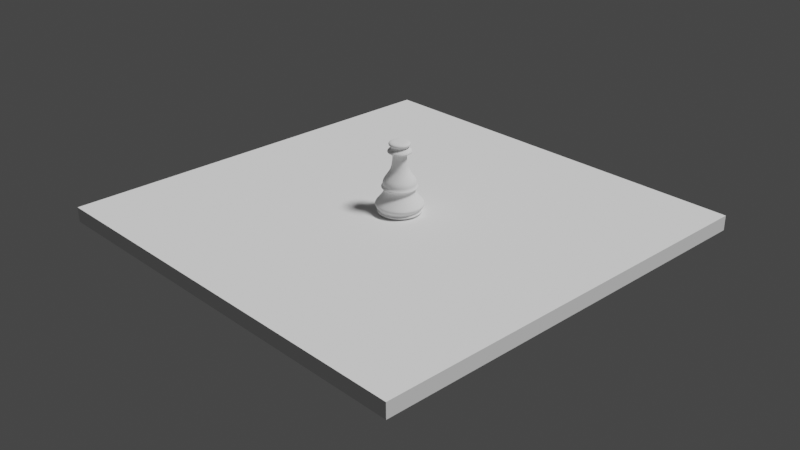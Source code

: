 # Source: pawn1.blend  (saved by Blender 3.3.6; exported with 4.5.12 LTS)
import bpy
from mathutils import Matrix  # noqa: F401  (used for matrix-valued properties, if any)

bpy.ops.wm.read_factory_settings(use_empty=True)
scene = bpy.context.scene
scene.name = 'Scene'

# ---- collections
col_collection = bpy.data.collections.new('Collection'); scene.collection.children.link(col_collection)

# ---- world
world_world = bpy.data.worlds.new('World'); scene.world = world_world
world_world.use_nodes = True; world_world.node_tree.nodes.clear()
_N = world_world.node_tree.nodes; _L = world_world.node_tree.links
n0 = _N.new('ShaderNodeOutputWorld'); n0.name = 'World Output'; n0.location = (300, 300)
n1 = _N.new('ShaderNodeBackground'); n1.name = 'Background'; n1.location = (10, 300)
n1.inputs[0].default_value = (0.05088, 0.05088, 0.05088, 1.0)
_L.new(n1.outputs[0], n0.inputs[0])
n0.is_active_output = True
world_world.color = (0.05088, 0.05088, 0.05088)
world_world.use_sun_shadow = False
world_world.sun_shadow_jitter_overblur = 0.0

# ---- cameras
cam_camera = bpy.data.cameras.new('Camera')
cam_camera.clip_end = 100.0
cam_camera.ortho_scale = 7.314

# ---- lights
light_light = bpy.data.lights.new('Light', 'SUN')
light_light.transmission_factor = 0.0
light_light.angle = 0.1993
light_light.energy = 3.0
light_light.shadow_soft_size = 0.1
light_light.shadow_cascade_max_distance = 1000.0

# ---- meshes
me_cube = bpy.data.meshes.new('Cube')
me_cube.from_pydata([(-1.0, -1.0, -1.0), (-1.0, -1.0, 1.0), (-1.0, 1.0, -1.0), (-1.0, 1.0, 1.0), (1.0, -1.0, -1.0), (1.0, -1.0, 1.0), (1.0, 1.0, -1.0), (1.0, 1.0, 1.0)], [], [(0, 1, 3, 2), (2, 3, 7, 6), (6, 7, 5, 4), (4, 5, 1, 0), (2, 6, 4, 0), (7, 3, 1, 5)])
_uv = me_cube.uv_layers.new(name='UVMap')
_uv.uv.foreach_set('vector', [0.375, 0.0, 0.625, 0.0, 0.625, 0.25, 0.375, 0.25, 0.375, 0.25, 0.625, 0.25, 0.625, 0.5, 0.375, 0.5, 0.375, 0.5, 0.625, 0.5, 0.625, 0.75, 0.375, 0.75, 0.375, 0.75, 0.625, 0.75, 0.625, 1.0, 0.375, 1.0, 0.125, 0.5, 0.375, 0.5, 0.375, 0.75, 0.125, 0.75, 0.625, 0.5, 0.875, 0.5, 0.875, 0.75, 0.625, 0.75])
me_cube.update()
me_vert_001 = bpy.data.meshes.new('Vert.001')
me_vert_001.from_pydata([(0.0, 0.0, 0.0), (0.2399, 0.0, 0.0), (0.2418, -4.922e-09, 0.03663), (0.2271, -4.922e-09, 0.03663), (0.2271, -7.137e-09, 0.05312), (0.2528, -1.009e-08, 0.0751), (0.2564, -1.28e-08, 0.09524), (0.2546, -1.452e-08, 0.1081), (0.163, -2.83e-08, 0.2106), (0.163, -3.544e-08, 0.2638), (0.1923, -3.691e-08, 0.2747), (0.1923, -3.839e-08, 0.2857), (0.1722, -4.134e-08, 0.3077), (0.1795, -4.7e-08, 0.3498), (0.08975, -6.152e-08, 0.4579), (0.07876, -7.284e-08, 0.5422), (0.07326, -7.85e-08, 0.5843), (0.07143, -8.564e-08, 0.6374), (0.07143, -8.638e-08, 0.6429), (0.1264, -8.662e-08, 0.6447), (0.13, -8.933e-08, 0.6649), (0.09341, -9.327e-08, 0.6942), (0.08792, -9.647e-08, 0.718), (0.1154, -9.671e-08, 0.7198), (0.1154, -1.024e-07, 0.7619), (-0.003663, -1.024e-07, 0.7619)], [(0, 1), (1, 2), (2, 3), (3, 4), (4, 5), (5, 6), (6, 7), (7, 8), (8, 9), (9, 10), (10, 11), (11, 12), (12, 13), (13, 14), (14, 15), (15, 16), (16, 17), (17, 18), (18, 19), (19, 20), (20, 21), (21, 22), (22, 23), (23, 24), (24, 25)], [])
me_vert_001.update()

# ---- objects
ob_light = bpy.data.objects.new('Light', light_light)
ob_camera = bpy.data.objects.new('Camera', cam_camera)
ob_cube = bpy.data.objects.new('Cube', me_cube)
ob_empty = bpy.data.objects.new('Empty', None)
ob_vert_001 = bpy.data.objects.new('Vert.001', me_vert_001)

# ---- transforms, parenting, visibility, modifiers, constraints
ob_light.location = (4.058, 1.058, 5.958)
ob_light.rotation_euler = (0.5177, 0.1273, 1.914)
ob_light.lock_rotations_4d = False
ob_light.empty_display_type = 'ARROWS'
ob_light.color = (0.0, 0.0, 0.0, 0.0)
ob_light.lineart.crease_threshold = 0.0
ob_camera.location = (7.359, -6.926, 4.958)
ob_camera.rotation_euler = (1.109, 0.0, 0.8149)
ob_camera.lock_rotations_4d = False
ob_camera.empty_display_type = 'ARROWS'
ob_camera.color = (0.0, 0.0, 0.0, 0.0)
ob_camera.display_type = 'WIRE'
ob_camera.lineart.crease_threshold = 0.0
ob_cube.location = (0.0, 0.0, 0.0)
ob_cube.scale = (2.315, 2.315, 0.08147)
ob_empty.location = (0.0, 0.0, 0.0)
ob_empty.rotation_euler = (1.571, 0.0, 0.0)
ob_empty.empty_display_type = 'IMAGE'
ob_empty.empty_display_size = 5.0
ob_empty.empty_image_offset = (-0.519, -0.1501)
ob_vert_001.location = (0.0, 0.007235, 0.08202)
_m = ob_vert_001.modifiers.new('Screw', 'SCREW')
_m = ob_vert_001.modifiers.new('Subdivision', 'SUBSURF')
_m.levels = 4
_m.render_levels = 6

# ---- collection membership
col_collection.objects.link(ob_light)
col_collection.objects.link(ob_camera)
col_collection.objects.link(ob_cube)
col_collection.objects.link(ob_empty)
col_collection.objects.link(ob_vert_001)

# ---- scene / render settings (as saved in the file)
scene.camera = ob_camera
scene.frame_start = 1; scene.frame_end = 250; scene.frame_set(1)
scene.render.engine = 'BLENDER_EEVEE_NEXT'
scene.cycles.sampling_pattern = 'TABULATED_SOBOL'
scene.cycles.use_light_tree = False
scene.view_settings.view_transform = 'Filmic'
bpy.context.view_layer.update()
